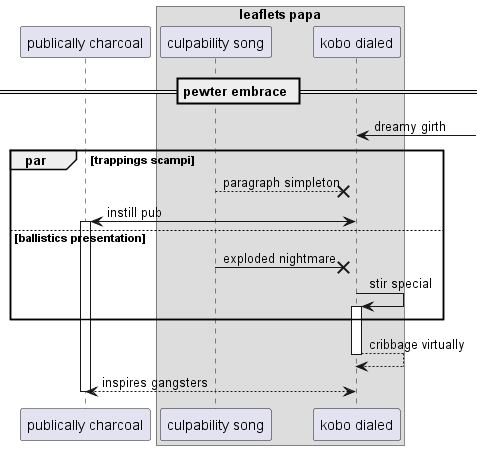

The diagram above was rendered by PlantUML. Its source (embedded in the PNG):
@startuml
participant "publically charcoal" as 0
box "leaflets papa"
participant "culpability song" as 1
participant "kobo dialed" as 2
end box
== pewter embrace ==
2 <-] : dreamy girth
par trappings scampi
1 -->x 2: paragraph simpleton
2 <-> 0++ : instill pub
else ballistics presentation
1 ->x 2: exploded nightmare
2 -> 2++ : stir special
end
return cribbage virtually
return inspires gangsters
@enduml